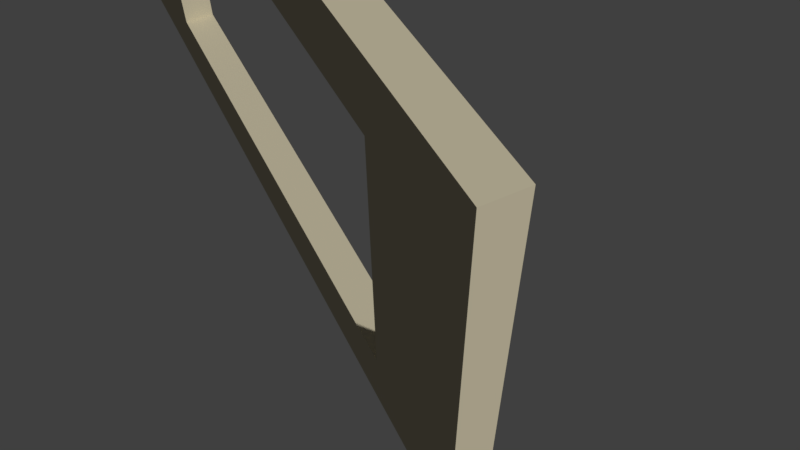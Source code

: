 # Source: Wall_Bifold_6.5x2.5x0.25.blend  (saved by Blender 2.78.0; exported with 4.5.12 LTS)
import bpy
from mathutils import Matrix  # noqa: F401  (used for matrix-valued properties, if any)

bpy.ops.wm.read_factory_settings(use_empty=True)
scene = bpy.context.scene
scene.name = 'Scene'

# ---- collections
col_collection_1 = bpy.data.collections.new('Collection 1'); scene.collection.children.link(col_collection_1)

# ---- images (referenced by path relative to the original .blend; pixels are not part of the script)
import os
ASSET_DIR = os.environ.get("B2B_ASSET_DIR", "")  # directory of the original .blend (textures are referenced by path, not embedded)
HERE = os.path.dirname(os.path.abspath(__file__))  # packed textures are extracted next to this script under _unpacked/

def load_image(name, relpath, width, height, colorspace="sRGB"):
    """Load a texture the original file referenced (path relative to the .blend, or extracted next to this script)."""
    p = next((c for c in (os.path.join(HERE, relpath), os.path.join(ASSET_DIR, relpath)) if relpath and os.path.exists(c)), "")
    if p:
        img = bpy.data.images.load(p, check_existing=True)
        img.name = name
    else:  # same state as the original file: an image datablock whose file is absent (Cycles renders it pink)
        img = bpy.data.images.new(name, width, height)
        img.source = "FILE"
        img.filepath = "//" + (relpath or name)
    img.colorspace_settings.name = colorspace
    return img
img_brickwork_texture_jpg = load_image('brickwork-texture.jpg', 'brickwork-texture.jpg', 1024, 1024, 'sRGB')

# ---- materials (node trees are filled in below, after node groups)
mat_interior_paint = bpy.data.materials.new('Interior Paint')
mat_interior_paint.alpha_threshold = 0.0
mat_interior_paint.roughness = 0.5
mat_brickwork = bpy.data.materials.new('Brickwork')
mat_brickwork.alpha_threshold = 0.0
mat_brickwork.roughness = 0.5

# ---- material node trees
mat_interior_paint.use_nodes = True; mat_interior_paint.node_tree.nodes.clear()
_N = mat_interior_paint.node_tree.nodes; _L = mat_interior_paint.node_tree.links
n0 = _N.new('ShaderNodeOutputMaterial'); n0.name = 'Material Output'; n0.location = (300, 300)
n1 = _N.new('ShaderNodeBsdfDiffuse'); n1.name = 'Diffuse BSDF'; n1.location = (10, 300)
n1.inputs[0].default_value = (0.5776, 0.521, 0.3712, 1.0)
_L.new(n1.outputs[0], n0.inputs[0])
n0.is_active_output = True
mat_brickwork.use_nodes = True; mat_brickwork.node_tree.nodes.clear()
_N = mat_brickwork.node_tree.nodes; _L = mat_brickwork.node_tree.links
n0 = _N.new('ShaderNodeOutputMaterial'); n0.name = 'Material Output'; n0.location = (300, 300)
n1 = _N.new('ShaderNodeBsdfDiffuse'); n1.name = 'Diffuse BSDF'; n1.location = (10, 300)
n2 = _N.new('ShaderNodeTexImage'); n2.name = 'Image Texture'; n2.location = (-180, 300)
n2.width = 140
n2.image = img_brickwork_texture_jpg
_L.new(n1.outputs[0], n0.inputs[0])
_L.new(n2.outputs[0], n1.inputs[0])
n0.is_active_output = True

# ---- world
world_world = bpy.data.worlds.new('World'); scene.world = world_world
world_world.color = (0.05088, 0.05088, 0.05088)
world_world.use_sun_shadow = False
world_world.sun_shadow_jitter_overblur = 0.0
world_world.cycles.sampling_method = 'MANUAL'

# ---- cameras
cam_camera = bpy.data.cameras.new('Camera')
cam_camera.clip_end = 100.0
cam_camera.lens = 35.0
cam_camera.sensor_width = 32.0
cam_camera.sensor_height = 18.0
cam_camera.display_size = 2.0
cam_camera.dof.focus_distance = 0.0

# ---- meshes
me_bifold_3x2_5x0_25 = bpy.data.meshes.new('Bifold 3x2.5x0.25')
me_bifold_3x2_5x0_25.from_pydata([(0.25, 6.5, 0.0), (0.25, 6.0, 0.0), (0.25, 6.0, 0.0), (0.25, 5.0, 0.0), (0.25, 5.0, 2.0), (0.25, 6.5, -0.5), (0.0, 1.0, -0.5), (0.25, 6.5, 2.5), (0.0, 6.5, 0.0), (8.941e-08, 5.0, 0.0), (8.941e-08, 5.0, 2.0), (0.25, 5.0, -0.5), (0.0, 0.0, -0.5), (0.0, 6.5, 2.5), (0.0, 0.0, 0.0), (0.0, 0.0, 0.0), (0.0, 0.0, 0.0), (0.0, 1.0, 0.0), (0.0, 1.0, 2.0), (8.941e-08, 5.0, -0.5), (0.25, 1.0, -0.5), (0.0, 0.0, 2.5), (0.25, 0.0, 0.0), (0.25, 1.0, 0.0), (0.25, 1.0, 2.0), (0.0, 6.5, -0.5), (0.25, 0.0, -0.5), (0.25, 0.0, 2.5)], [(1, 2), (15, 16)], [(24, 18, 10, 4), (0, 7, 4, 3), (9, 8, 25, 19), (7, 0, 8, 13), (27, 24, 4, 7), (27, 7, 13, 21), (3, 4, 10, 9), (18, 17, 14, 21), (24, 27, 22, 23), (8, 9, 10, 13), (14, 17, 6, 12), (21, 14, 22, 27), (9, 17, 23, 3), (18, 21, 13, 10), (17, 18, 24, 23), (5, 11, 19, 25), (12, 6, 20, 26), (8, 0, 5, 25), (3, 23, 20, 11), (0, 3, 11, 5), (23, 22, 26, 20), (11, 20, 6, 19), (22, 14, 12, 26), (17, 9, 19, 6)])
me_bifold_3x2_5x0_25.polygons.foreach_set('material_index', [0, 1, 0, 0, 1, 0, 0, 0, 1, 0, 0, 0, 0, 0, 0, 0, 0, 0, 1, 1, 1, 0, 0, 0])
_uv = me_bifold_3x2_5x0_25.uv_layers.new(name='UVMap')
_uv.uv.foreach_set('vector', [0.0, 0.0, 0.0, 0.0, 0.0, 0.0, 0.0, 0.0, 2.168, 0.1658, 2.168, 0.9999, 1.668, 0.833, 1.668, 0.1658, 0.0, 0.0, 0.0, 0.0, 0.0, 0.0, 0.0, 0.0, 0.0, 0.0, 0.0, 0.0, 0.0, 0.0, 0.0, 0.0, -0.0005138, 0.9999, 0.3331, 0.8331, 1.668, 0.833, 2.168, 0.9999, 0.0, 0.0, 0.0, 0.0, 0.0, 0.0, 0.0, 0.0, 0.0, 0.0, 0.0, 0.0, 0.0, 0.0, 0.0, 0.0, 0.0, 0.0, 0.0, 0.0, 0.0, 0.0, 0.0, 0.0, 0.3331, 0.8331, -0.0005138, 0.9999, -0.0005139, 0.1658, 0.3331, 0.1658, 0.0, 0.0, 0.0, 0.0, 0.0, 0.0, 0.0, 0.0, 0.0, 0.0, 0.0, 0.0, 0.0, 0.0, 0.0, 0.0, 0.0, 0.0, 0.0, 0.0, 0.0, 0.0, 0.0, 0.0, 0.0, 0.0, 0.0, 0.0, 0.0, 0.0, 0.0, 0.0, 0.0, 0.0, 0.0, 0.0, 0.0, 0.0, 0.0, 0.0, 0.0, 0.0, 0.0, 0.0, 0.0, 0.0, 0.0, 0.0, 0.0, 0.0, 0.0, 0.0, 0.0, 0.0, 0.0, 0.0, 0.0, 0.0, 0.0, 0.0, 0.0, 0.0, 0.0, 0.0, 0.0, 0.0, 0.0, 0.0, 0.0, 0.0, 0.0, 0.0, 1.668, 0.1658, 0.3331, 0.1658, 0.3331, -0.001026, 1.668, -0.001026, 2.168, 0.1658, 1.668, 0.1658, 1.668, -0.001026, 2.168, -0.001026, 0.3331, 0.1658, -0.0005139, 0.1658, -0.000514, -0.001026, 0.3331, -0.001026, 0.0, 0.0, 0.0, 0.0, 0.0, 0.0, 0.0, 0.0, 0.0, 0.0, 0.0, 0.0, 0.0, 0.0, 0.0, 0.0, 8.97e-05, 0.4617, 0.6154, 0.4617, 0.6154, 0.5386, 8.968e-05, 0.5386])
me_bifold_3x2_5x0_25.materials.append(mat_interior_paint)
me_bifold_3x2_5x0_25.materials.append(mat_brickwork)
me_bifold_3x2_5x0_25.use_remesh_preserve_volume = False
me_bifold_3x2_5x0_25.use_remesh_preserve_attributes = False
me_bifold_3x2_5x0_25.use_mirror_vertex_groups = False
me_bifold_3x2_5x0_25.update()

# ---- objects
ob_camera = bpy.data.objects.new('Camera', cam_camera)
ob_sm_wall_bifold3xx2_5x0_25 = bpy.data.objects.new('SM_Wall_Bifold3xx2.5x0.25', me_bifold_3x2_5x0_25)

# ---- transforms, parenting, visibility, modifiers, constraints
ob_camera.location = (-1.166, -1.751, 4.87)
ob_camera.rotation_euler = (0.7027, 0.008148, -0.4647)
ob_camera.lineart.crease_threshold = 0.0
ob_sm_wall_bifold3xx2_5x0_25.location = (0.0, 0.0, 0.0)
ob_sm_wall_bifold3xx2_5x0_25.lineart.crease_threshold = 0.0

# ---- collection membership
col_collection_1.objects.link(ob_camera)
col_collection_1.objects.link(ob_sm_wall_bifold3xx2_5x0_25)

# ---- scene / render settings (as saved in the file)
scene.camera = ob_camera
scene.frame_start = 1; scene.frame_end = 250; scene.frame_set(1)
scene.render.engine = 'CYCLES'
scene.render.resolution_percentage = 50
scene.render.dither_intensity = 0.0
scene.cycles.use_denoising = False
scene.cycles.samples = 128
scene.cycles.sampling_pattern = 'TABULATED_SOBOL'
scene.cycles.light_sampling_threshold = 0.0
scene.cycles.use_adaptive_sampling = False
scene.cycles.use_light_tree = False
scene.cycles.blur_glossy = 0.0
scene.cycles.sample_clamp_indirect = 0.0
scene.view_settings.view_transform = 'Standard'
bpy.context.view_layer.update()

# ---- added for rendering (the .blend has no usable light): sun
light_auto_sun = bpy.data.lights.new('AutoSun', 'SUN')
light_auto_sun.energy = 3.0
light_auto_sun.angle = 0.0523599
ob_auto_sun = bpy.data.objects.new('AutoSun', light_auto_sun)
scene.collection.objects.link(ob_auto_sun)
ob_auto_sun.rotation_euler = (0.872665, 0.174533, 0.523599)
bpy.context.view_layer.update()
